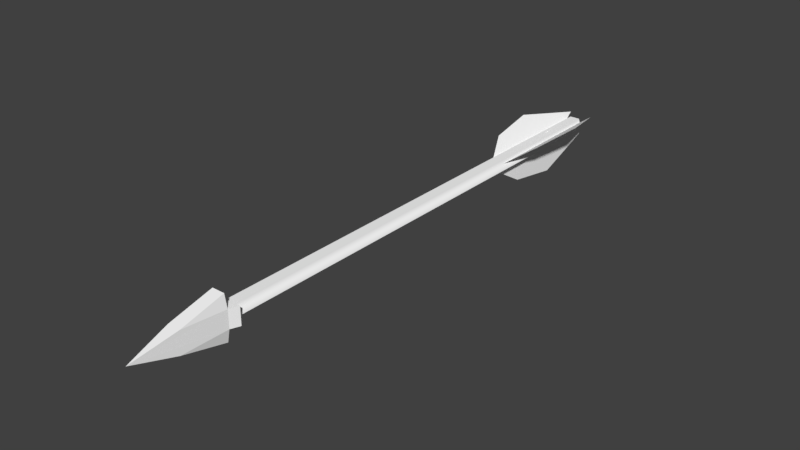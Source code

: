 # Source: arrow.blend  (saved by Blender 2.78.0; exported with 4.5.12 LTS)
import bpy
from mathutils import Matrix  # noqa: F401  (used for matrix-valued properties, if any)

bpy.ops.wm.read_factory_settings(use_empty=True)
scene = bpy.context.scene
scene.name = 'Scene'

# ---- collections
col_collection_1 = bpy.data.collections.new('Collection 1'); scene.collection.children.link(col_collection_1)

# ---- materials (node trees are filled in below, after node groups)
mat_mat_001 = bpy.data.materials.new('Mat.001')
mat_mat_001.alpha_threshold = 0.0
mat_mat_001.use_transparent_shadow = False
mat_mat_001.diffuse_color = (1.0, 1.0, 1.0, 1.0)
mat_mat_001.specular_color = (0.1, 0.1, 0.1)
mat_mat_001.roughness = 0.5
mat_mat_001.specular_intensity = 1.0
mat_mat_002 = bpy.data.materials.new('Mat.002')
mat_mat_002.alpha_threshold = 0.0
mat_mat_002.use_transparent_shadow = False
mat_mat_002.diffuse_color = (1.0, 1.0, 1.0, 1.0)
mat_mat_002.specular_color = (0.1, 0.1, 0.1)
mat_mat_002.roughness = 0.5
mat_mat_002.specular_intensity = 1.0
mat_mat = bpy.data.materials.new('Mat')
mat_mat.alpha_threshold = 0.0
mat_mat.use_transparent_shadow = False
mat_mat.diffuse_color = (1.0, 1.0, 1.0, 1.0)
mat_mat.specular_color = (0.1, 0.1, 0.1)
mat_mat.roughness = 0.5
mat_mat.specular_intensity = 1.0

# ---- material node trees

# ---- world
world_world = bpy.data.worlds.new('World'); scene.world = world_world
world_world.color = (0.05088, 0.05088, 0.05088)
world_world.use_sun_shadow = False
world_world.sun_shadow_jitter_overblur = 0.0
world_world.cycles.sampling_method = 'MANUAL'

# ---- meshes
me_head = bpy.data.meshes.new('Head')
me_head.from_pydata([(-2.778, 108.1, -1.636), (0.0, 119.4, 0.0), (2.688, 108.5, -1.583), (2.253, 96.98, -2.275), (-2.231, 96.98, -2.275), (-2.231, 96.98, 2.275), (2.253, 96.98, 2.275), (2.688, 108.5, 1.583), (-2.778, 108.1, 1.636), (-5.507, 96.98, -1.622), (-5.507, 96.98, 1.622), (5.507, 96.98, 1.622), (5.507, 96.98, -1.622), (-2.231, 94.68, -3.197), (2.253, 94.68, -3.197), (2.253, 94.68, 3.197), (-2.231, 94.68, 3.197)], [], [(0, 1, 2, 3, 4), (5, 6, 7, 1, 8), (9, 4, 5, 10), (7, 2, 1), (7, 11, 12, 2), (0, 8, 1), (4, 9, 0), (3, 12, 11, 6), (2, 12, 3), (0, 9, 10, 8), (6, 11, 7), (8, 10, 5), (13, 14, 15, 16), (4, 13, 16, 5), (3, 14, 13, 4), (6, 15, 14, 3), (5, 16, 15, 6)])
me_head.polygons.foreach_set('use_smooth', [True] * 17)
_k = set([(0, 1), (0, 4), (0, 9), (1, 2), (1, 7), (1, 8), (2, 3), (2, 12), (3, 4), (3, 6), (3, 12), (3, 14), (4, 5), (4, 9), (4, 13), (5, 6), (5, 8), (5, 10), (5, 16), (6, 7), (6, 11), (6, 15), (7, 11), (8, 10), (9, 10), (11, 12), (13, 14), (13, 16), (14, 15), (15, 16)])
me_head.attributes.new('sharp_edge', 'BOOLEAN', 'EDGE').data.foreach_set('value', [ (min(e.vertices), max(e.vertices)) in _k for e in me_head.edges])
_uv = me_head.uv_layers.new(name='UVMap')
_uv.uv.foreach_set('vector', [0.5, 1.0, 0.9755, 0.6545, 0.7939, 0.09549, 0.2061, 0.09549, 0.02447, 0.6545, 0.5, 1.0, 0.9755, 0.6545, 0.7939, 0.09549, 0.2061, 0.09549, 0.02447, 0.6545, 0.0, 0.0, 1.0, 0.0, 1.0, 1.0, 0.0, 1.0, 0.0, 0.0, 1.0, 0.0, 1.0, 1.0, 0.0, 0.0, 1.0, 0.0, 1.0, 1.0, 0.0, 1.0, 0.0, 0.0, 1.0, 0.0, 1.0, 1.0, 0.0, 0.0, 1.0, 0.0, 1.0, 1.0, 0.0, 0.0, 1.0, 0.0, 1.0, 1.0, 0.0, 1.0, 0.0, 0.0, 1.0, 0.0, 1.0, 1.0, 0.0, 0.0, 1.0, 0.0, 1.0, 1.0, 0.0, 1.0, 0.0, 0.0, 1.0, 0.0, 1.0, 1.0, 0.0, 0.0, 1.0, 0.0, 1.0, 1.0, 0.0, 0.0, 1.0, 0.0, 1.0, 1.0, 0.0, 1.0, 0.0, 0.0, 1.0, 0.0, 1.0, 1.0, 0.0, 1.0, 0.0, 0.0, 1.0, 0.0, 1.0, 1.0, 0.0, 1.0, 0.0, 0.0, 1.0, 0.0, 1.0, 1.0, 0.0, 1.0, 0.0, 0.0, 1.0, 0.0, 1.0, 1.0, 0.0, 1.0])
me_head.materials.append(mat_mat_001)
me_head.use_remesh_preserve_volume = False
me_head.use_remesh_preserve_attributes = False
me_head.use_mirror_vertex_groups = False
me_head.update()
me_head.normals_split_custom_set([tuple(v) for v in zip(*[iter([0.002035, 0.08864, -0.9961, 0.002035, 0.08864, -0.9961, 0.002035, 0.08864, -0.9961, 0.002035, 0.08864, -0.9961, 0.002035, 0.08864, -0.9961, 0.002035, 0.08864, 0.9961, 0.002035, 0.08864, 0.9961, 0.002035, 0.08864, 0.9961, 0.002035, 0.08864, 0.9961, 0.002035, 0.08864, 0.9961, 0.0, -1.0, 0.0, 0.0, -1.0, 0.0, 0.0, -1.0, 0.0, 0.0, -1.0, 0.0, 0.9712, 0.2384, 0.0, 0.9712, 0.2384, 0.0, 0.9712, 0.2384, 0.0, 0.9712, 0.2384, 0.0, 0.9712, 0.2384, 0.0, 0.9712, 0.2384, 0.0, 0.9712, 0.2384, 0.0, -0.9712, 0.2384, 0.0, -0.9712, 0.2384, 0.0, -0.9712, 0.2384, 0.0, -0.1954, 0.04672, -0.9796, -0.1954, 0.04672, -0.9796, -0.1954, 0.04672, -0.9796, 0.0, -1.0, 0.0, 0.0, -1.0, 0.0, 0.0, -1.0, 0.0, 0.0, -1.0, 0.0, 0.1966, 0.05158, -0.9791, 0.1966, 0.05158, -0.9791, 0.1966, 0.05158, -0.9791, -0.9712, 0.2384, 0.0, -0.9712, 0.2384, 0.0, -0.9712, 0.2384, 0.0, -0.9712, 0.2384, 0.0, 0.1966, 0.05158, 0.9791, 0.1966, 0.05158, 0.9791, 0.1966, 0.05158, 0.9791, -0.1954, 0.04672, 0.9796, -0.1954, 0.04672, 0.9796, -0.1954, 0.04672, 0.9796, 0.0, -1.0, 0.0, 0.0, -1.0, 0.0, 0.0, -1.0, 0.0, 0.0, -1.0, 0.0, -1.0, -3.789e-08, 0.0, -1.0, -3.789e-08, 0.0, -1.0, -3.789e-08, 0.0, -1.0, -3.789e-08, 0.0, 0.0, 0.372, -0.9282, 0.0, 0.372, -0.9282, 0.0, 0.372, -0.9282, 0.0, 0.372, -0.9282, 1.0, 1.137e-07, 0.0, 1.0, 1.137e-07, 0.0, 1.0, 1.137e-07, 0.0, 1.0, 1.137e-07, 0.0, 0.0, 0.372, 0.9282, 0.0, 0.372, 0.9282, 0.0, 0.372, 0.9282, 0.0, 0.372, 0.9282])] * 3)])
me_body = bpy.data.meshes.new('Body')
me_body.from_pydata([(0.6828, -29.93, -2.101), (2.21, -29.93, 0.0), (0.0, -29.93, 0.0), (0.6828, -29.93, -2.101), (0.6828, 96.7, -2.101), (2.21, 96.7, 0.0), (2.21, -29.93, 0.0), (0.6828, -29.93, 2.101), (0.6828, 96.7, 2.101), (-1.788, 96.7, 1.299), (-1.788, -29.93, 1.299), (-1.788, -29.93, -1.299), (-1.788, 96.7, -1.299), (-1.788, 96.83, -1.299), (0.6828, 96.83, -2.101), (0.6828, -29.93, 2.101), (-1.788, -29.93, 1.299), (-1.788, 96.83, 1.299), (0.6828, 96.83, 2.101), (2.21, 96.83, 0.0), (-1.788, -29.93, -1.299)], [], [(0, 1, 2), (3, 4, 5, 6), (7, 8, 9, 10), (11, 0, 2), (12, 13, 14, 4), (1, 15, 2), (16, 11, 2), (9, 17, 13, 12), (18, 8, 5, 19), (15, 16, 2), (4, 14, 19, 5), (8, 18, 17, 9), (4, 3, 20, 12), (12, 20, 10, 9), (8, 7, 6, 5)])
me_body.polygons.foreach_set('use_smooth', [True] * 15)
_k = set([(0, 1), (0, 11), (1, 15), (3, 6), (3, 20), (6, 7), (7, 10), (10, 20), (11, 16), (13, 14), (13, 17), (14, 19), (15, 16), (17, 18), (18, 19)])
me_body.attributes.new('sharp_edge', 'BOOLEAN', 'EDGE').data.foreach_set('value', [ (min(e.vertices), max(e.vertices)) in _k for e in me_body.edges])
_uv = me_body.uv_layers.new(name='UVMap')
_uv.uv.foreach_set('vector', [0.3455, 0.9755, 0.0, 0.5, 0.5, 0.5, 0.2, 0.0, 0.2, 0.9779, 0.0, 0.9779, 0.0, 0.0, 0.8, 0.0, 0.8, 0.9779, 0.6, 0.9779, 0.6, 0.0, 0.9045, 0.7939, 0.3455, 0.9755, 0.5, 0.5, 0.4, 0.9779, 0.4, 0.9825, 0.2, 0.9825, 0.2, 0.9779, 0.0, 0.5, 0.3455, 0.02447, 0.5, 0.5, 0.9045, 0.2061, 0.9045, 0.7939, 0.5, 0.5, 0.6, 0.9779, 0.6, 0.9825, 0.4, 0.9825, 0.4, 0.9779, 0.8, 0.9825, 0.8, 0.9779, 1.0, 0.9779, 1.0, 0.9825, 0.3455, 0.02447, 0.9045, 0.2061, 0.5, 0.5, 0.2, 0.9779, 0.2, 0.9825, 0.0, 0.9825, 0.0, 0.9779, 0.8, 0.9779, 0.8, 0.9825, 0.6, 0.9825, 0.6, 0.9779, 0.2, 0.9779, 0.2, 0.0, 0.4, 0.0, 0.4, 0.9779, 0.4, 0.9779, 0.4, 0.0, 0.6, 0.0, 0.6, 0.9779, 0.8, 0.9779, 0.8, 0.0, 1.0, 0.0, 1.0, 0.9779])
me_body.materials.append(mat_mat_002)
me_body.use_remesh_preserve_volume = False
me_body.use_remesh_preserve_attributes = False
me_body.use_mirror_vertex_groups = False
me_body.update()
me_body.normals_split_custom_set([tuple(v) for v in zip(*[iter([-0.1382, -0.8944, -0.4253, 0.3618, -0.8944, 0.2628, 0.0, -1.0, -3.286e-07, -0.309, 0.0, -0.9511, -0.309, 5.639e-05, -0.9511, 0.809, 2.802e-05, 0.5878, 0.809, -5.139e-08, 0.5878, 0.809, 0.0, 0.5878, 0.809, 5.639e-05, 0.5878, -1.0, 2.802e-05, 2e-05, -1.0, 0.0002029, 3.207e-05, 0.0, -1.0, 0.0, -0.1382, -0.8944, -0.4253, 0.0, -1.0, -3.286e-07, -1.0, -2.802e-05, -2e-05, -1.0, 2.251e-05, -2.864e-05, 0.809, 0.0, -0.5878, -0.309, 5.639e-05, -0.9511, 0.3618, -0.8944, 0.2628, 0.3618, -0.8944, 0.2629, 0.0, -1.0, -3.286e-07, -0.4472, -0.8944, 2.39e-05, 0.0, -1.0, 0.0, 0.0, -1.0, -3.286e-07, -1.0, 2.802e-05, 2e-05, -0.309, 2.251e-05, 0.9511, -1.0, 2.251e-05, -2.864e-05, -1.0, -2.802e-05, -2e-05, -0.309, 0.0, 0.9511, 0.809, 5.639e-05, 0.5878, 0.809, 2.802e-05, 0.5878, 0.809, 5.139e-08, -0.5878, 0.3618, -0.8944, 0.2629, -0.4472, -0.8944, 2.39e-05, 0.0, -1.0, -3.286e-07, -0.309, 5.639e-05, -0.9511, 0.809, 0.0, -0.5878, 0.809, 5.139e-08, -0.5878, 0.809, 2.802e-05, 0.5878, 0.809, 5.639e-05, 0.5878, -0.309, 0.0, 0.9511, -0.309, 2.251e-05, 0.9511, -1.0, 2.802e-05, 2e-05, -0.309, 5.639e-05, -0.9511, -0.309, 0.0, -0.9511, -1.0, 0.0, -3.195e-05, -1.0, -2.802e-05, -2e-05, -1.0, -2.802e-05, -2e-05, -1.0, 0.0, -3.195e-05, -1.0, 0.0002029, 3.207e-05, -1.0, 2.802e-05, 2e-05, 0.809, 5.639e-05, 0.5878, 0.809, 0.0, 0.5878, 0.809, -5.139e-08, 0.5878, 0.809, 2.802e-05, 0.5878])] * 3)])
me_feather = bpy.data.meshes.new('Feather')
me_feather.from_pydata([(-1.934, -17.17, 0.2388), (3.631, -10.1, 0.0), (3.631, -32.97, 0.0), (0.1916, 8.391, 0.1476), (7.07, -3.34, -0.1476), (9.196, -17.17, -0.2388), (0.7602, -17.17, -1.794), (-1.815, -10.1, 3.144), (-1.815, -32.97, 3.144), (-0.2236, 8.391, 0.09212), (-3.407, -3.34, 6.197), (-4.391, -17.17, 8.083), (1.174, -17.17, 1.555), (-1.815, -10.1, -3.144), (-1.815, -32.97, -3.144), (0.03201, 8.391, -0.2397), (-3.663, -3.34, -6.049), (-4.805, -17.17, -7.844)], [], [(0, 1, 2), (3, 1, 0), (4, 1, 3), (5, 1, 4), (2, 1, 5), (6, 7, 8), (9, 7, 6), (10, 7, 9), (11, 7, 10), (8, 7, 11), (12, 13, 14), (15, 13, 12), (16, 13, 15), (17, 13, 16), (14, 13, 17)])
me_feather.polygons.foreach_set('use_smooth', [True] * 15)
_k = set([(0, 2), (0, 3), (2, 5), (3, 4), (4, 5), (6, 8), (6, 9), (8, 11), (9, 10), (10, 11), (12, 14), (12, 15), (14, 17), (15, 16), (16, 17)])
me_feather.attributes.new('sharp_edge', 'BOOLEAN', 'EDGE').data.foreach_set('value', [ (min(e.vertices), max(e.vertices)) in _k for e in me_feather.edges])
_uv = me_feather.uv_layers.new(name='UVMap')
_uv.uv.foreach_set('vector', [0.6545, 0.9755, 0.5, 0.5, 1.0, 0.5, 0.09549, 0.7939, 0.5, 0.5, 0.6545, 0.9755, 0.09549, 0.2061, 0.5, 0.5, 0.09549, 0.7939, 0.6545, 0.02447, 0.5, 0.5, 0.09549, 0.2061, 1.0, 0.5, 0.5, 0.5, 0.6545, 0.02447, 0.6545, 0.9755, 0.5, 0.5, 1.0, 0.5, 0.09549, 0.7939, 0.5, 0.5, 0.6545, 0.9755, 0.09549, 0.2061, 0.5, 0.5, 0.09549, 0.7939, 0.6545, 0.02447, 0.5, 0.5, 0.09549, 0.2061, 1.0, 0.5, 0.5, 0.5, 0.6545, 0.02447, 0.6545, 0.9755, 0.5, 0.5, 1.0, 0.5, 0.09549, 0.7939, 0.5, 0.5, 0.6545, 0.9755, 0.09549, 0.2061, 0.5, 0.5, 0.09549, 0.7939, 0.6545, 0.02447, 0.5, 0.5, 0.09549, 0.2061, 1.0, 0.5, 0.5, 0.5, 0.6545, 0.02447])
me_feather.materials.append(mat_mat)
me_feather.use_remesh_preserve_volume = False
me_feather.use_remesh_preserve_attributes = False
me_feather.use_mirror_vertex_groups = False
me_feather.update()
me_feather.normals_split_custom_set([tuple(v) for v in zip(*[iter([-0.04287, 1.912e-09, -0.9991, -0.04287, -3.645e-09, -0.9991, -0.04287, 0.0, -0.9991, -0.04287, 3.095e-09, -0.9991, -0.04287, -3.645e-09, -0.9991, -0.04287, 1.912e-09, -0.9991, -0.04287, -5.833e-09, -0.9991, -0.04287, -3.645e-09, -0.9991, -0.04287, 3.095e-09, -0.9991, -0.04287, -4.11e-09, -0.9991, -0.04287, -3.645e-09, -0.9991, -0.04287, -5.833e-09, -0.9991, -0.04287, 0.0, -0.9991, -0.04287, -3.645e-09, -0.9991, -0.04287, -4.11e-09, -0.9991, 0.8867, 7.245e-09, 0.4624, 0.8867, 3.704e-08, 0.4624, 0.8867, 0.0, 0.4624, 0.8867, 4.254e-08, 0.4624, 0.8867, 3.704e-08, 0.4624, 0.8867, 7.245e-09, 0.4624, 0.8867, 5.21e-08, 0.4624, 0.8867, 3.704e-08, 0.4624, 0.8867, 4.254e-08, 0.4624, 0.8867, 1.196e-08, 0.4624, 0.8867, 3.704e-08, 0.4624, 0.8867, 5.21e-08, 0.4624, 0.8867, 0.0, 0.4624, 0.8867, 3.704e-08, 0.4624, 0.8867, 1.196e-08, 0.4624, -0.8438, -6.44e-09, 0.5367, -0.8438, -1.516e-08, 0.5367, -0.8438, 0.0, 0.5367, -0.8438, -6.26e-08, 0.5367, -0.8438, -1.516e-08, 0.5367, -0.8438, -6.44e-09, 0.5367, -0.8438, -6.448e-08, 0.5367, -0.8438, -1.516e-08, 0.5367, -0.8438, -6.26e-08, 0.5367, -0.8438, 2.989e-09, 0.5367, -0.8438, -1.516e-08, 0.5367, -0.8438, -6.448e-08, 0.5367, -0.8438, 0.0, 0.5367, -0.8438, -1.516e-08, 0.5367, -0.8438, 2.989e-09, 0.5367])] * 3)])

# ---- objects
ob_head = bpy.data.objects.new('Head', me_head)
ob_body = bpy.data.objects.new('Body', me_body)
ob_feather = bpy.data.objects.new('Feather', me_feather)

# ---- transforms, parenting, visibility, modifiers, constraints
ob_head.location = (0.0, 0.0, 0.0)
ob_head.rotation_euler = (-3.142, 1.571, 0.0)
ob_head.lineart.crease_threshold = 0.0
ob_body.location = (0.0, 0.0, 0.0)
ob_body.rotation_euler = (-3.142, 1.571, 0.0)
ob_body.lineart.crease_threshold = 0.0
ob_feather.location = (0.0, 0.0, 0.0)
ob_feather.rotation_euler = (-3.142, 1.571, 0.0)
ob_feather.lineart.crease_threshold = 0.0

# ---- collection membership
col_collection_1.objects.link(ob_head)
col_collection_1.objects.link(ob_body)
col_collection_1.objects.link(ob_feather)

# ---- scene / render settings (as saved in the file)
scene.frame_start = 1; scene.frame_end = 250; scene.frame_set(1)
scene.render.engine = 'BLENDER_EEVEE_NEXT'
scene.render.resolution_percentage = 50
scene.render.dither_intensity = 0.0
scene.cycles.use_denoising = False
scene.cycles.samples = 128
scene.cycles.sampling_pattern = 'TABULATED_SOBOL'
scene.cycles.light_sampling_threshold = 0.0
scene.cycles.use_adaptive_sampling = False
scene.cycles.use_light_tree = False
scene.cycles.blur_glossy = 0.0
scene.cycles.sample_clamp_indirect = 0.0
scene.view_settings.view_transform = 'Standard'
bpy.context.view_layer.update()

# ---- added for rendering (the .blend has no active camera and no usable light): camera, sun
cam_auto = bpy.data.cameras.new('AutoCamera')
cam_auto.lens = 50.0
cam_auto.sensor_width = 36.0
cam_auto.clip_end = 2499.12
ob_auto_camera = bpy.data.objects.new('AutoCamera', cam_auto)
scene.collection.objects.link(ob_auto_camera)
ob_auto_camera.location = (142.281, -214.102, 112.076)
ob_auto_camera.rotation_euler = (1.09748, -7.21219e-08, 0.694738)
scene.camera = ob_auto_camera
light_auto_sun = bpy.data.lights.new('AutoSun', 'SUN')
light_auto_sun.energy = 3.0
light_auto_sun.angle = 0.0523599
ob_auto_sun = bpy.data.objects.new('AutoSun', light_auto_sun)
scene.collection.objects.link(ob_auto_sun)
ob_auto_sun.rotation_euler = (0.872665, 0.174533, 0.523599)
bpy.context.view_layer.update()

